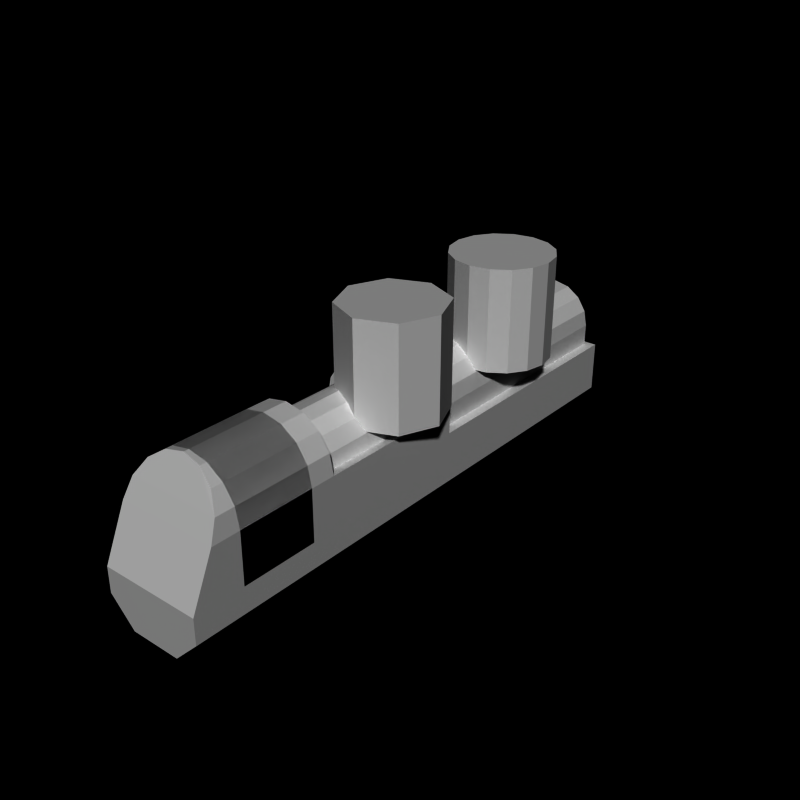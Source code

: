 # Source: pistol4.blend  (saved by Blender 2.66.0; exported with 4.5.12 LTS)
import bpy
from mathutils import Matrix  # noqa: F401  (used for matrix-valued properties, if any)

bpy.ops.wm.read_factory_settings(use_empty=True)
scene = bpy.context.scene
scene.name = 'Scene'

# ---- collections
col_collection_1 = bpy.data.collections.new('Collection 1'); scene.collection.children.link(col_collection_1)

# ---- world
world_world = bpy.data.worlds.new('World'); scene.world = world_world
world_world.color = (0.0, 0.0, 0.0)
world_world.use_sun_shadow = False
world_world.sun_shadow_jitter_overblur = 0.0
world_world.cycles.sampling_method = 'MANUAL'
world_world.cycles.sample_map_resolution = 256

# ---- meshes
me_cylinder_004 = bpy.data.meshes.new('Cylinder.004')
me_cylinder_004.from_pydata([(-1.457e-07, -5.0, 1.0), (-1.457e-07, -5.096, 1.0), (0.3827, -5.0, 0.9239), (0.3827, -5.132, 0.9239), (0.7071, -5.0, 0.7071), (0.7071, -5.23, 0.7071), (0.9239, -5.0, 0.3827), (0.9239, -5.386, 0.3827), (1.0, -5.0, 2.98e-08), (1.0, -5.558, -2.98e-08), (1.0, -5.0, -1.0), (1.0, -6.0, -1.0), (1.0, -5.0, -1.5), (1.0, -6.0, -1.5), (0.5, -5.0, -2.0), (0.5, -6.0, -2.0), (-1.629e-07, -5.0, -2.0), (-1.629e-07, -6.0, -2.0), (-0.5, -5.0, -2.0), (-0.5, -6.0, -2.0), (-1.0, -5.0, -1.5), (-1.0, -6.0, -1.5), (-1.0, -5.0, -1.0), (-1.0, -6.0, -1.0), (-1.0, -5.0, 5.96e-08), (-1.0, -5.558, -5.96e-08), (-0.9239, -5.0, 0.3827), (-0.9239, -5.386, 0.3827), (-0.7071, -5.0, 0.7071), (-0.7071, -5.23, 0.7071), (-0.3827, -5.0, 0.9239), (-0.3827, -5.132, 0.9239), (-1.457e-07, -3.5, 1.0), (0.3827, -3.5, 0.9239), (0.7071, -3.5, 0.7071), (0.9239, -3.5, 0.3827), (1.0, -3.5, 2.98e-08), (1.0, -3.5, -1.0), (-1.0, -3.5, -1.0), (-1.0, -3.5, 5.96e-08), (-0.9239, -3.5, 0.3827), (-0.7071, -3.5, 0.7071), (-0.3827, -3.5, 0.9239)], [], [(22, 23, 25, 24), (6, 7, 9, 8), (2, 3, 5, 4), (20, 21, 23, 22), (10, 11, 13, 12), (14, 15, 17, 16), (8, 9, 11, 10), (24, 25, 27, 26), (4, 5, 7, 6), (0, 1, 3, 2), (18, 19, 21, 20), (12, 13, 15, 14), (28, 29, 31, 30), (30, 31, 1, 0), (26, 27, 29, 28), (16, 17, 19, 18), (22, 24, 39, 38), (32, 33, 34, 35, 36, 39, 40, 41, 42), (39, 36, 37, 38), (21, 13, 11, 23), (0, 2, 33, 32), (6, 8, 36, 35), (28, 30, 42, 41), (2, 4, 34, 33), (8, 10, 37, 36), (30, 0, 32, 42), (4, 6, 35, 34), (24, 26, 40, 39), (26, 28, 41, 40), (17, 15, 13, 21, 19), (9, 25, 23, 11), (9, 7, 5, 3, 1, 31, 29, 27, 25), (22, 10, 12, 20), (20, 12, 14, 16, 18), (38, 37, 10, 22)])
me_cylinder_004.use_remesh_preserve_volume = False
me_cylinder_004.use_remesh_preserve_attributes = False
me_cylinder_004.use_mirror_vertex_groups = False
me_cylinder_004.update()
me_cylinder_003 = bpy.data.meshes.new('Cylinder.003')
me_cylinder_003.from_pydata([(-1.091e-07, 5.9, 0.7128), (-1.091e-07, -2.0, 0.7128), (0.3061, 5.9, 0.6519), (0.3061, -2.0, 0.6519), (0.5657, 5.9, 0.4785), (0.5657, -2.0, 0.4785), (0.7391, 5.9, 0.219), (0.7391, -2.0, 0.219), (0.8, 5.9, -0.08716), (0.8, -2.0, -0.08716), (0.8, 5.9, -0.8872), (0.8, -2.0, -0.8872), (0.8, 5.9, -1.687), (0.8, -2.0, -1.687), (0.1531, 5.9, -1.687), (0.1531, -2.0, -1.687), (-1.229e-07, 5.9, -1.687), (-1.229e-07, -2.0, -1.687), (-0.1531, 5.9, -1.687), (-0.1531, -2.0, -1.687), (-0.8, 5.9, -1.687), (-0.8, -2.0, -1.687), (-0.8, 5.9, -0.8872), (-0.8, -2.0, -0.8872), (-0.8, 5.9, -0.08716), (-0.8, -2.0, -0.08716), (-0.7391, 5.9, 0.219), (-0.7391, -2.0, 0.219), (-0.5657, 5.9, 0.4785), (-0.5657, -2.0, 0.4785), (-0.3061, 5.9, 0.6519), (-0.3061, -2.0, 0.6519), (7.323e-17, 6.0, 0.5), (0.1913, 6.0, 0.4619), (0.3536, 6.0, 0.3536), (0.4619, 6.0, 0.1913), (0.5, 6.0, -1.49e-07), (0.4619, 6.0, -0.1913), (0.3536, 6.0, -0.3536), (0.1913, 6.0, -0.4619), (-1.629e-07, 6.0, -0.5), (-0.1913, 6.0, -0.4619), (-0.3536, 6.0, -0.3536), (-0.4619, 6.0, -0.1913), (-0.5, 6.0, 2.98e-07), (-0.4619, 6.0, 0.1913), (-0.3536, 6.0, 0.3536), (-0.1913, 6.0, 0.4619), (8.941e-09, 6.0, 0.35), (0.1339, 6.0, 0.3234), (0.2475, 6.0, 0.2475), (0.3234, 6.0, 0.1339), (0.35, 6.0, -6.175e-08), (0.3234, 6.0, -0.1339), (0.2475, 6.0, -0.2475), (0.1339, 6.0, -0.3234), (-1.051e-07, 6.0, -0.35), (-0.1339, 6.0, -0.3234), (-0.2475, 6.0, -0.2475), (-0.3234, 6.0, -0.1339), (-0.35, 6.0, 2.512e-07), (-0.3234, 6.0, 0.1339), (-0.2475, 6.0, 0.2475), (-0.1339, 6.0, 0.3234), (2.701e-08, 4.0, 2.179e-07)], [], [(24, 26, 45, 44), (22, 23, 25, 24), (6, 7, 9, 8), (2, 3, 5, 4), (20, 21, 23, 22), (10, 11, 13, 12), (14, 15, 17, 16), (1, 31, 29, 27, 25, 23, 21, 19, 17, 15, 13, 11, 9, 7, 5, 3), (8, 9, 11, 10), (24, 25, 27, 26), (4, 5, 7, 6), (0, 1, 3, 2), (18, 19, 21, 20), (12, 13, 15, 14), (28, 29, 31, 30), (30, 31, 1, 0), (26, 27, 29, 28), (16, 17, 19, 18), (46, 47, 63, 62), (26, 28, 46, 45), (22, 24, 44, 43), (18, 20, 42, 41), (14, 16, 40, 39), (10, 12, 38, 37), (0, 2, 33, 32), (6, 8, 36, 35), (28, 30, 47, 46), (2, 4, 34, 33), (20, 22, 43, 42), (16, 18, 41, 40), (12, 14, 39, 38), (8, 10, 37, 36), (30, 0, 32, 47), (4, 6, 35, 34), (39, 40, 56, 55), (33, 34, 50, 49), (47, 32, 48, 63), (40, 41, 57, 56), (34, 35, 51, 50), (32, 33, 49, 48), (41, 42, 58, 57), (35, 36, 52, 51), (44, 45, 61, 60), (42, 43, 59, 58), (36, 37, 53, 52), (43, 44, 60, 59), (37, 38, 54, 53), (45, 46, 62, 61), (38, 39, 55, 54), (61, 62, 64), (54, 55, 64), (62, 63, 64), (55, 56, 64), (49, 50, 64), (63, 48, 64), (56, 57, 64), (50, 51, 64), (48, 49, 64), (57, 58, 64), (51, 52, 64), (60, 61, 64), (58, 59, 64), (52, 53, 64), (59, 60, 64), (53, 54, 64)])
me_cylinder_003.use_remesh_preserve_volume = False
me_cylinder_003.use_remesh_preserve_attributes = False
me_cylinder_003.use_mirror_vertex_groups = False
me_cylinder_003.update()
me_cylinder_002 = bpy.data.meshes.new('Cylinder.002')
me_cylinder_002.from_pydata([(-1.457e-07, -4.768e-07, 1.0), (-1.457e-07, -1.0, 1.0), (0.3827, -4.768e-07, 0.9239), (0.3827, -1.0, 0.9239), (0.7071, 0.0, 0.7071), (0.7071, -1.0, 0.7071), (0.9239, 0.0, 0.3827), (0.9239, -1.0, 0.3827), (1.0, 0.0, 2.98e-08), (1.0, -1.0, -2.98e-08), (1.0, 0.0, -0.5), (1.0, -1.0, -0.5), (1.0, 0.0, -1.5), (1.0, -1.0, -1.5), (0.5, 0.0, -2.0), (0.5, -1.0, -2.0), (-1.629e-07, 4.768e-07, -2.0), (-1.629e-07, -1.0, -2.0), (-0.5, 0.0, -2.0), (-0.5, -1.0, -2.0), (-1.0, 0.0, -1.5), (-1.0, -1.0, -1.5), (-1.0, 0.0, -0.5), (-1.0, -1.0, -0.5), (-1.0, 0.0, 5.96e-08), (-1.0, -1.0, -5.96e-08), (-0.9239, 0.0, 0.3827), (-0.9239, -1.0, 0.3827), (-0.7071, 0.0, 0.7071), (-0.7071, -1.0, 0.7071), (-0.3827, -4.768e-07, 0.9239), (-0.3827, -1.0, 0.9239), (-1.457e-07, -3.0, 1.0), (-1.457e-07, -5.0, 1.0), (0.3827, -3.0, 0.9239), (0.3827, -5.0, 0.9239), (0.7071, -3.0, 0.7071), (0.7071, -5.0, 0.7071), (0.9239, -3.0, 0.3827), (0.9239, -5.0, 0.3827), (1.0, -3.0, 2.98e-08), (1.0, -5.0, -2.98e-08), (1.0, -3.0, -0.5), (1.0, -5.0, -0.5), (1.0, -3.0, -1.5), (1.0, -5.0, -1.5), (0.5, -3.0, -2.0), (0.5, -5.0, -2.0), (-1.629e-07, -3.0, -2.0), (-1.629e-07, -5.0, -2.0), (-0.5, -3.0, -2.0), (-0.5, -5.0, -2.0), (-1.0, -3.0, -1.5), (-1.0, -5.0, -1.5), (-1.0, -3.0, -0.5), (-1.0, -5.0, -0.5), (-1.0, -3.0, 5.96e-08), (-1.0, -5.0, -5.96e-08), (-0.9239, -3.0, 0.3827), (-0.9239, -5.0, 0.3827), (-0.7071, -3.0, 0.7071), (-0.7071, -5.0, 0.7071), (-0.3827, -3.0, 0.9239), (-0.3827, -5.0, 0.9239), (1.0, 5.0, -0.5), (1.0, 5.0, -1.5), (0.5, 5.0, -2.0), (-1.629e-07, 5.0, -2.0), (-0.5, 5.0, -2.0), (-1.0, 5.0, -1.5), (-1.0, 5.0, -0.5)], [], [(22, 23, 25, 24), (6, 7, 9, 8), (2, 3, 5, 4), (20, 21, 23, 22), (10, 11, 13, 12), (14, 15, 17, 16), (44, 13, 11, 42), (8, 9, 11, 10), (24, 25, 27, 26), (4, 5, 7, 6), (0, 1, 3, 2), (18, 19, 21, 20), (12, 13, 15, 14), (28, 29, 31, 30), (30, 31, 1, 0), (26, 27, 29, 28), (16, 17, 19, 18), (54, 55, 57, 56), (38, 39, 41, 40), (34, 35, 37, 36), (52, 53, 55, 54), (42, 43, 45, 44), (46, 47, 49, 48), (42, 11, 9, 40), (40, 41, 43, 42), (56, 57, 59, 58), (36, 37, 39, 38), (32, 33, 35, 34), (50, 51, 53, 52), (44, 45, 47, 46), (60, 61, 63, 62), (62, 63, 33, 32), (58, 59, 61, 60), (48, 49, 51, 50), (46, 15, 13, 44), (48, 17, 15, 46), (50, 19, 17, 48), (52, 21, 19, 50), (54, 23, 21, 52), (9, 23, 54, 40), (40, 54, 56), (9, 25, 23), (9, 7, 5, 3, 1, 31, 29, 27, 25), (32, 34, 36, 38, 40, 56, 58, 60, 62), (12, 14, 66, 65), (14, 16, 67, 66), (16, 18, 68, 67), (18, 20, 69, 68), (20, 22, 70, 69), (10, 12, 65, 64), (22, 10, 64, 70), (70, 64, 65, 69), (69, 65, 66, 67, 68), (0, 2, 4, 6, 8, 10, 22, 24, 26, 28, 30)])
me_cylinder_002.use_remesh_preserve_volume = False
me_cylinder_002.use_remesh_preserve_attributes = False
me_cylinder_002.use_mirror_vertex_groups = False
me_cylinder_002.update()
me_cylinder_001 = bpy.data.meshes.new('Cylinder.001')
me_cylinder_001.from_pydata([(0.0, 1.0, -1.0), (0.0, 1.0, 1.0), (0.7071, 0.7071, -1.0), (0.7071, 0.7071, 1.0), (1.0, 7.55e-08, -1.0), (1.0, 7.55e-08, 1.0), (0.7071, -0.7071, -1.0), (0.7071, -0.7071, 1.0), (-3.258e-07, -1.0, -1.0), (-3.258e-07, -1.0, 1.0), (-0.7071, -0.7071, -1.0), (-0.7071, -0.7071, 1.0), (-1.0, 9.656e-07, -1.0), (-1.0, 9.656e-07, 1.0), (-0.7071, 0.7071, -1.0), (-0.7071, 0.7071, 1.0)], [], [(1, 15, 13, 11, 9, 7, 5, 3), (10, 11, 13, 12), (8, 9, 11, 10), (0, 2, 4, 6, 8, 10, 12, 14), (12, 13, 15, 14), (4, 5, 7, 6), (0, 1, 3, 2), (6, 7, 9, 8), (2, 3, 5, 4), (14, 15, 1, 0)])
me_cylinder_001.use_remesh_preserve_volume = False
me_cylinder_001.use_remesh_preserve_attributes = False
me_cylinder_001.use_mirror_vertex_groups = False
me_cylinder_001.update()
me_cylinder = bpy.data.meshes.new('Cylinder')
me_cylinder.from_pydata([(0.0, 1.0, -1.0), (0.0, 1.0, 1.0), (0.3827, 0.9239, -1.0), (0.3827, 0.9239, 1.0), (0.7071, 0.7071, -1.0), (0.7071, 0.7071, 1.0), (0.9239, 0.3827, -1.0), (0.9239, 0.3827, 1.0), (1.0, 7.55e-08, -1.0), (1.0, 7.55e-08, 1.0), (0.9239, -0.3827, -1.0), (0.9239, -0.3827, 1.0), (0.7071, -0.7071, -1.0), (0.7071, -0.7071, 1.0), (0.3827, -0.9239, -1.0), (0.3827, -0.9239, 1.0), (-3.258e-07, -1.0, -1.0), (-3.258e-07, -1.0, 1.0), (-0.3827, -0.9239, -1.0), (-0.3827, -0.9239, 1.0), (-0.7071, -0.7071, -1.0), (-0.7071, -0.7071, 1.0), (-0.9239, -0.3827, -1.0), (-0.9239, -0.3827, 1.0), (-1.0, 9.656e-07, -1.0), (-1.0, 9.656e-07, 1.0), (-0.9239, 0.3827, -1.0), (-0.9239, 0.3827, 1.0), (-0.7071, 0.7071, -1.0), (-0.7071, 0.7071, 1.0), (-0.3827, 0.9239, -1.0), (-0.3827, 0.9239, 1.0)], [], [(0, 2, 4, 6, 8, 10, 12, 14, 16, 18, 20, 22, 24, 26, 28, 30), (22, 23, 25, 24), (6, 7, 9, 8), (2, 3, 5, 4), (20, 21, 23, 22), (10, 11, 13, 12), (14, 15, 17, 16), (1, 31, 29, 27, 25, 23, 21, 19, 17, 15, 13, 11, 9, 7, 5, 3), (8, 9, 11, 10), (24, 25, 27, 26), (4, 5, 7, 6), (0, 1, 3, 2), (18, 19, 21, 20), (12, 13, 15, 14), (28, 29, 31, 30), (30, 31, 1, 0), (26, 27, 29, 28), (16, 17, 19, 18)])
me_cylinder.use_remesh_preserve_volume = False
me_cylinder.use_remesh_preserve_attributes = False
me_cylinder.use_mirror_vertex_groups = False
me_cylinder.update()
arm_weapon = bpy.data.armatures.new('Weapon')  # bones are not reproduced

# ---- objects
ob_cylinder_004 = bpy.data.objects.new('Cylinder.004', me_cylinder_004)
ob_cylinder_003 = bpy.data.objects.new('Cylinder.003', me_cylinder_003)
ob_cylinder_002 = bpy.data.objects.new('Cylinder.002', me_cylinder_002)
ob_cylinder_001 = bpy.data.objects.new('Cylinder.001', me_cylinder_001)
ob_cylinder = bpy.data.objects.new('Cylinder', me_cylinder)
ob_armature_flak = bpy.data.objects.new('Armature_Flak', arm_weapon)

# ---- transforms, parenting, visibility, modifiers, constraints
ob_cylinder_004.location = (0.0, 1.0, 0.0)
ob_cylinder_004.lineart.crease_threshold = 0.0
ob_cylinder_003.location = (0.0, 0.0, 0.0)
ob_cylinder_003.lineart.crease_threshold = 0.0
ob_cylinder_002.location = (0.0, 1.0, 0.0)
ob_cylinder_002.lineart.crease_threshold = 0.0
ob_cylinder_001.location = (0.5445, 0.0, 1.245)
ob_cylinder_001.lineart.crease_threshold = 0.0
ob_cylinder.location = (0.5445, 3.087, 1.245)
ob_cylinder.lineart.crease_threshold = 0.0
ob_armature_flak.location = (0.0, 0.0, 0.0)
ob_armature_flak.lineart.crease_threshold = 0.0

# ---- collection membership
col_collection_1.objects.link(ob_cylinder_004)
col_collection_1.objects.link(ob_cylinder_003)
col_collection_1.objects.link(ob_cylinder_002)
col_collection_1.objects.link(ob_cylinder_001)
col_collection_1.objects.link(ob_cylinder)
col_collection_1.objects.link(ob_armature_flak)

# ---- scene / render settings (as saved in the file)
scene.frame_start = 1; scene.frame_end = 250; scene.frame_set(250)
scene.render.engine = 'BLENDER_EEVEE_NEXT'
scene.render.image_settings.compression = 90
scene.render.resolution_x = 240
scene.render.resolution_y = 240
scene.render.pixel_aspect_x = 100.0
scene.render.pixel_aspect_y = 100.0
scene.render.fps = 25
scene.render.dither_intensity = 0.0
scene.render.film_transparent = True
scene.render.use_compositing = False
scene.render.use_sequencer = False
scene.render.bake_margin = 2
scene.render.bake_bias = 0.0
scene.render.use_stamp_time = False
scene.render.use_stamp_date = False
scene.render.use_stamp_frame = False
scene.render.use_stamp_camera = False
scene.render.use_stamp_scene = False
scene.render.use_stamp_filename = False
scene.render.use_stamp_render_time = False
scene.render.stamp_font_size = 0
scene.cycles.use_denoising = False
scene.cycles.samples = 10
scene.cycles.sampling_pattern = 'TABULATED_SOBOL'
scene.cycles.light_sampling_threshold = 0.0
scene.cycles.use_adaptive_sampling = False
scene.cycles.use_light_tree = False
scene.cycles.blur_glossy = 0.0
scene.cycles.volume_bounces = 1
scene.cycles.pixel_filter_type = 'GAUSSIAN'
scene.cycles.sample_clamp_indirect = 0.0
scene.view_settings.view_transform = 'Raw'
bpy.context.view_layer.update()

# ---- added for rendering (the .blend has no active camera and no usable light): camera, sun
cam_auto = bpy.data.cameras.new('AutoCamera')
cam_auto.lens = 50.0
cam_auto.sensor_width = 36.0
cam_auto.clip_end = 1000.0
ob_auto_camera = bpy.data.objects.new('AutoCamera', cam_auto)
scene.collection.objects.link(ob_auto_camera)
ob_auto_camera.location = (11.4325, -12.8924, 9.05095)
ob_auto_camera.rotation_euler = (1.09748, -7.21219e-08, 0.694738)
scene.camera = ob_auto_camera
light_auto_sun = bpy.data.lights.new('AutoSun', 'SUN')
light_auto_sun.energy = 3.0
light_auto_sun.angle = 0.0523599
ob_auto_sun = bpy.data.objects.new('AutoSun', light_auto_sun)
scene.collection.objects.link(ob_auto_sun)
ob_auto_sun.rotation_euler = (0.872665, 0.174533, 0.523599)
bpy.context.view_layer.update()
